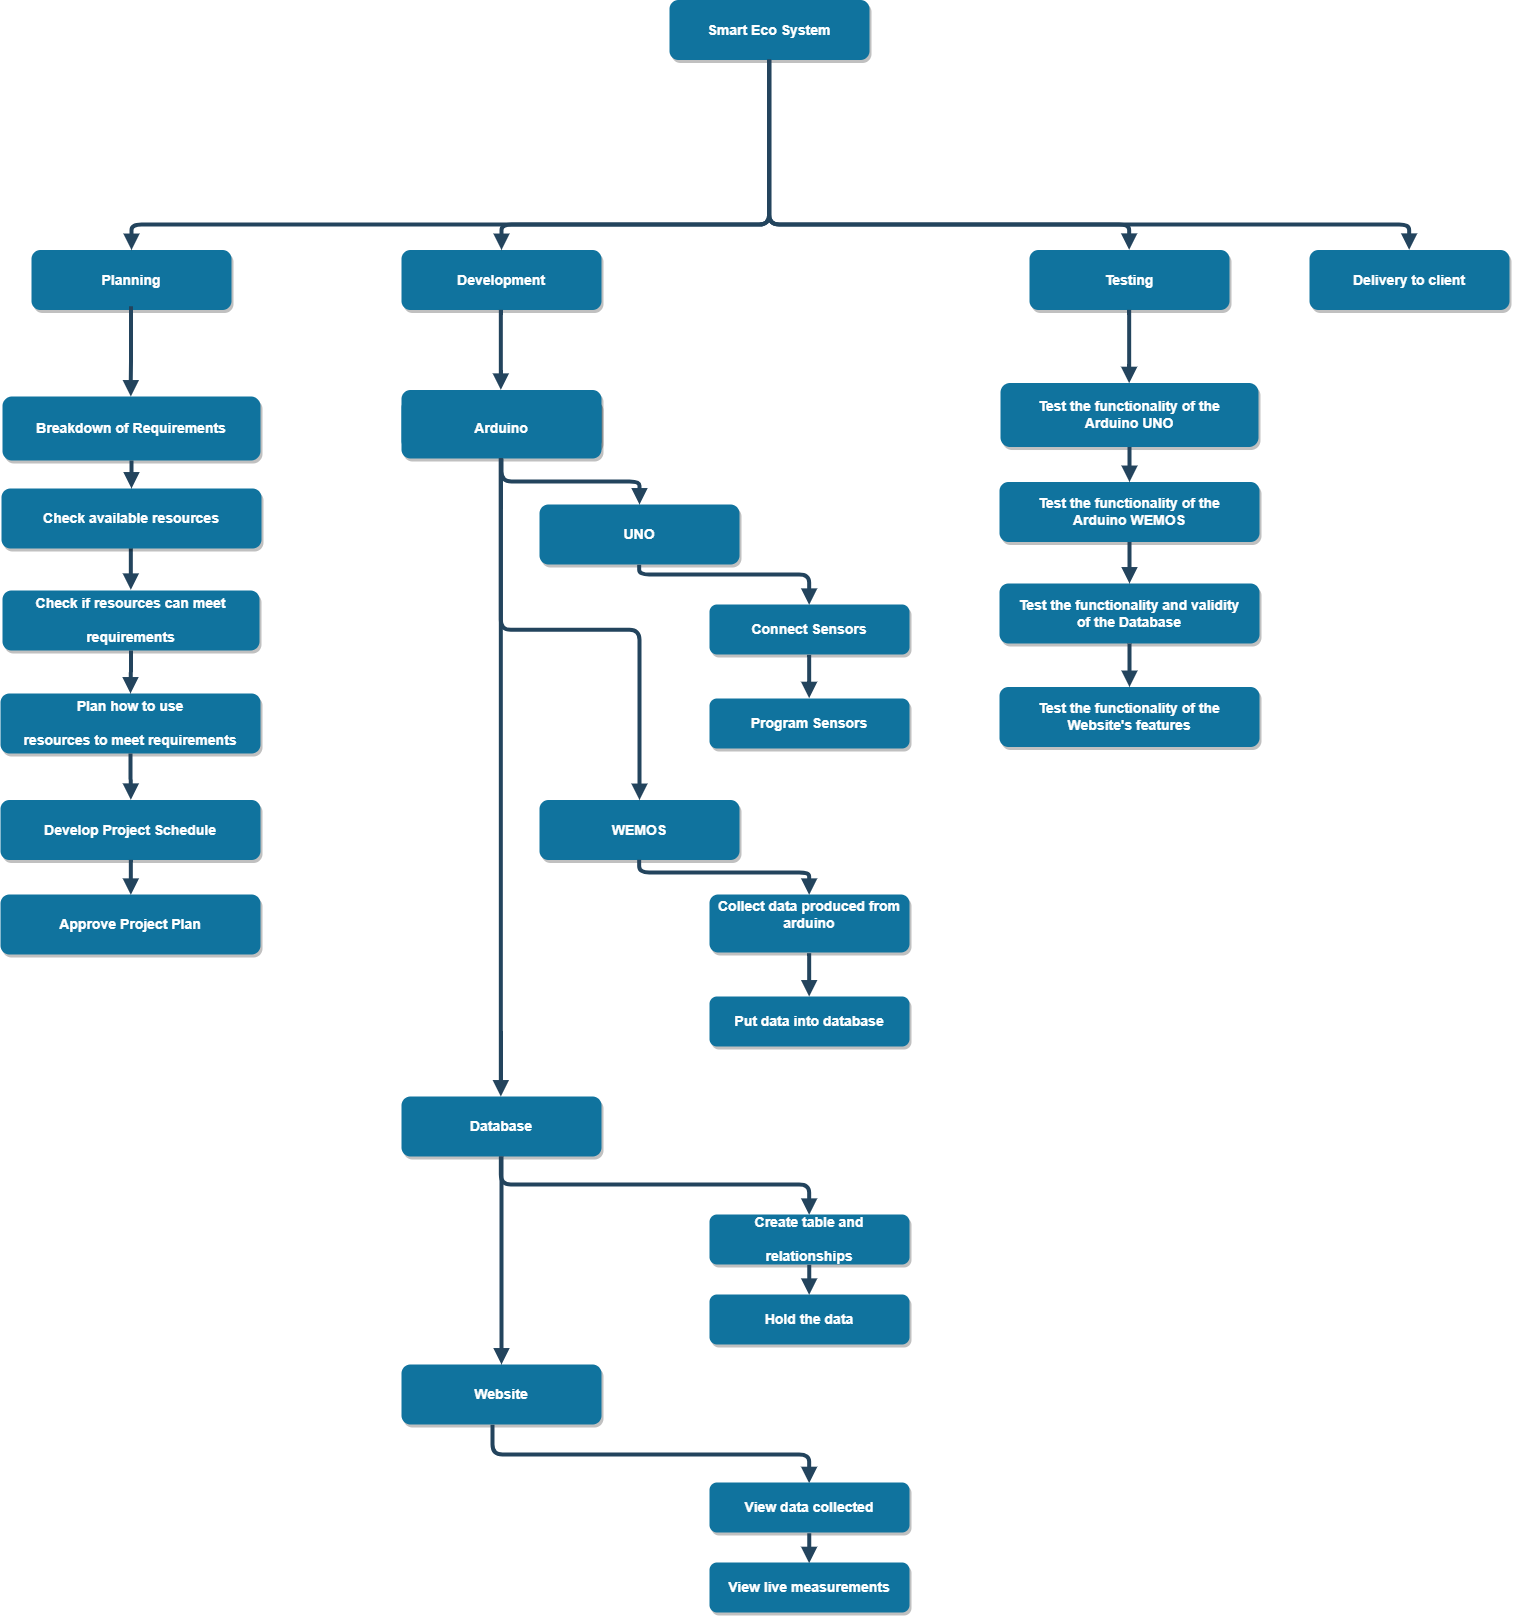

The diagram above was exported from draw.io. Its source (the exported page's mxGraphModel, read from the mxfile embedded in the PNG):
<mxGraphModel dx="1427" dy="843" grid="1" gridSize="10" guides="1" tooltips="1" connect="1" arrows="1" fold="1" page="1" pageScale="1.5" pageWidth="1169" pageHeight="827" background="#ffffff" math="0" shadow="0">
  <root>
    <mxCell id="0" />
    <mxCell id="1" parent="0" />
    <mxCell id="2" value="Smart Eco System" style="rounded=1;fillColor=#10739E;strokeColor=none;shadow=1;gradientColor=none;fontStyle=1;fontColor=#FFFFFF;fontSize=14;" parent="1" vertex="1">
      <mxGeometry x="940" y="205.5" width="200" height="60" as="geometry" />
    </mxCell>
    <mxCell id="4" value="Planning" style="rounded=1;fillColor=#10739E;strokeColor=none;shadow=1;gradientColor=none;fontStyle=1;fontColor=#FFFFFF;fontSize=14;" parent="1" vertex="1">
      <mxGeometry x="302" y="455.5" width="200" height="60" as="geometry" />
    </mxCell>
    <mxCell id="5" value="Development" style="rounded=1;fillColor=#10739E;strokeColor=none;shadow=1;gradientColor=none;fontStyle=1;fontColor=#FFFFFF;fontSize=14;" parent="1" vertex="1">
      <mxGeometry x="672" y="455.5" width="200" height="60" as="geometry" />
    </mxCell>
    <mxCell id="89" value="Development" style="rounded=1;fillColor=#10739E;strokeColor=none;shadow=1;gradientColor=none;fontStyle=1;fontColor=#FFFFFF;fontSize=14;" parent="1" vertex="1">
      <mxGeometry x="672" y="595.5" width="200" height="60" as="geometry" />
    </mxCell>
    <mxCell id="8" value="Breakdown of Requirements" style="rounded=1;fillColor=#10739E;strokeColor=none;shadow=1;gradientColor=none;fontStyle=1;fontColor=#FFFFFF;fontSize=14;" parent="1" vertex="1">
      <mxGeometry x="273" y="602" width="258" height="64" as="geometry" />
    </mxCell>
    <mxCell id="126" style="edgeStyle=orthogonalEdgeStyle;rounded=0;html=1;exitX=0.5;exitY=1;entryX=0.5;entryY=0;jettySize=auto;orthogonalLoop=1;strokeColor=#23445D;strokeWidth=4;endArrow=block;endFill=1;" edge="1" parent="1" source="9" target="10">
      <mxGeometry relative="1" as="geometry" />
    </mxCell>
    <mxCell id="9" value="Check available resources" style="rounded=1;fillColor=#10739E;strokeColor=none;shadow=1;gradientColor=none;fontStyle=1;fontColor=#FFFFFF;fontSize=14;" parent="1" vertex="1">
      <mxGeometry x="272" y="694" width="260" height="60" as="geometry" />
    </mxCell>
    <mxCell id="10" value="Check if resources can meet &#10;&#10;requirements" style="rounded=1;fillColor=#10739E;strokeColor=none;shadow=1;gradientColor=none;fontStyle=1;fontColor=#FFFFFF;fontSize=14;" parent="1" vertex="1">
      <mxGeometry x="273" y="796" width="257" height="60" as="geometry" />
    </mxCell>
    <mxCell id="11" value="Plan how to use &#10;&#10;resources to meet requirements" style="rounded=1;fillColor=#10739E;strokeColor=none;shadow=1;gradientColor=none;fontStyle=1;fontColor=#FFFFFF;fontSize=14;" parent="1" vertex="1">
      <mxGeometry x="271" y="899" width="260" height="60" as="geometry" />
    </mxCell>
    <mxCell id="13" value="Arduino" style="rounded=1;fillColor=#10739E;strokeColor=none;shadow=1;gradientColor=none;fontStyle=1;fontColor=#FFFFFF;fontSize=14;" parent="1" vertex="1">
      <mxGeometry x="672" y="604" width="200" height="60" as="geometry" />
    </mxCell>
    <mxCell id="14" value="Database" style="rounded=1;fillColor=#10739E;strokeColor=none;shadow=1;gradientColor=none;fontStyle=1;fontColor=#FFFFFF;fontSize=14;" parent="1" vertex="1">
      <mxGeometry x="672" y="1302" width="200" height="60" as="geometry" />
    </mxCell>
    <mxCell id="15" value="Website" style="rounded=1;fillColor=#10739E;strokeColor=none;shadow=1;gradientColor=none;fontStyle=1;fontColor=#FFFFFF;fontSize=14;" parent="1" vertex="1">
      <mxGeometry x="672" y="1570" width="200" height="60" as="geometry" />
    </mxCell>
    <mxCell id="30" value="" style="edgeStyle=elbowEdgeStyle;elbow=vertical;strokeWidth=4;endArrow=block;endFill=1;fontStyle=1;strokeColor=#23445D;exitX=0.5;exitY=1;" parent="1" source="2" target="5" edge="1">
      <mxGeometry x="22" y="165.5" width="100" height="100" as="geometry">
        <mxPoint x="772" y="405.5" as="sourcePoint" />
        <mxPoint x="122" y="165.5" as="targetPoint" />
        <Array as="points">
          <mxPoint x="930" y="430" />
        </Array>
      </mxGeometry>
    </mxCell>
    <mxCell id="31" value="" style="edgeStyle=elbowEdgeStyle;elbow=vertical;strokeWidth=4;endArrow=block;endFill=1;fontStyle=1;strokeColor=#23445D;exitX=0.5;exitY=1;" parent="1" source="2" target="4" edge="1">
      <mxGeometry x="22" y="165.5" width="100" height="100" as="geometry">
        <mxPoint x="772" y="405.5" as="sourcePoint" />
        <mxPoint x="122" y="165.5" as="targetPoint" />
        <Array as="points">
          <mxPoint x="760" y="430" />
        </Array>
      </mxGeometry>
    </mxCell>
    <mxCell id="32" value="" style="edgeStyle=elbowEdgeStyle;elbow=vertical;strokeWidth=4;endArrow=block;endFill=1;fontStyle=1;strokeColor=#23445D;entryX=0.5;entryY=0;exitX=0.5;exitY=1;" parent="1" source="2" target="106" edge="1">
      <mxGeometry x="22" y="165.5" width="100" height="100" as="geometry">
        <mxPoint x="772" y="405.5" as="sourcePoint" />
        <mxPoint x="1310" y="470" as="targetPoint" />
        <Array as="points">
          <mxPoint x="1010" y="430" />
        </Array>
      </mxGeometry>
    </mxCell>
    <mxCell id="38" value="" style="edgeStyle=elbowEdgeStyle;elbow=vertical;strokeWidth=4;endArrow=block;endFill=1;fontStyle=1;strokeColor=#23445D;" parent="1" source="8" target="9" edge="1">
      <mxGeometry x="62" y="214" width="100" height="100" as="geometry">
        <mxPoint x="62" y="314" as="sourcePoint" />
        <mxPoint x="162" y="214" as="targetPoint" />
      </mxGeometry>
    </mxCell>
    <mxCell id="40" value="" style="edgeStyle=elbowEdgeStyle;elbow=vertical;strokeWidth=4;endArrow=block;endFill=1;fontStyle=1;strokeColor=#23445D;" parent="1" source="10" target="11" edge="1">
      <mxGeometry x="60" y="234" width="100" height="100" as="geometry">
        <mxPoint x="60" y="334" as="sourcePoint" />
        <mxPoint x="160" y="234" as="targetPoint" />
      </mxGeometry>
    </mxCell>
    <mxCell id="41" value="" style="edgeStyle=elbowEdgeStyle;elbow=vertical;strokeWidth=4;endArrow=block;endFill=1;fontStyle=1;strokeColor=#23445D;entryX=0.5;entryY=0;" parent="1" source="11" target="63" edge="1">
      <mxGeometry x="60" y="244" width="100" height="100" as="geometry">
        <mxPoint x="60" y="344" as="sourcePoint" />
        <mxPoint x="397.9999999999998" y="1024" as="targetPoint" />
      </mxGeometry>
    </mxCell>
    <mxCell id="42" value="" style="edgeStyle=elbowEdgeStyle;elbow=vertical;strokeWidth=4;endArrow=block;endFill=1;fontStyle=1;strokeColor=#23445D;" parent="1" source="13" edge="1">
      <mxGeometry x="110" y="150" width="100" height="100" as="geometry">
        <mxPoint x="110" y="250" as="sourcePoint" />
        <mxPoint x="910" y="710" as="targetPoint" />
      </mxGeometry>
    </mxCell>
    <mxCell id="43" value="" style="edgeStyle=elbowEdgeStyle;elbow=vertical;strokeWidth=4;endArrow=block;endFill=1;fontStyle=1;strokeColor=#23445D;" parent="1" source="14" target="15" edge="1">
      <mxGeometry x="48" y="816" width="100" height="100" as="geometry">
        <mxPoint x="48" y="916" as="sourcePoint" />
        <mxPoint x="148" y="816" as="targetPoint" />
      </mxGeometry>
    </mxCell>
    <mxCell id="62" value="Approve Project Plan" style="rounded=1;fillColor=#10739E;strokeColor=none;shadow=1;gradientColor=none;fontStyle=1;fontColor=#FFFFFF;fontSize=14;" parent="1" vertex="1">
      <mxGeometry x="271" y="1100" width="260" height="60" as="geometry" />
    </mxCell>
    <mxCell id="63" value="Develop Project Schedule" style="rounded=1;fillColor=#10739E;strokeColor=none;shadow=1;gradientColor=none;fontStyle=1;fontColor=#FFFFFF;fontSize=14;" parent="1" vertex="1">
      <mxGeometry x="271" y="1005.5" width="260" height="60" as="geometry" />
    </mxCell>
    <mxCell id="66" value="UNO" style="rounded=1;fillColor=#10739E;strokeColor=none;shadow=1;gradientColor=none;fontStyle=1;fontColor=#FFFFFF;fontSize=14;" parent="1" vertex="1">
      <mxGeometry x="810" y="710" width="200" height="60" as="geometry" />
    </mxCell>
    <mxCell id="67" value="WEMOS" style="rounded=1;fillColor=#10739E;strokeColor=none;shadow=1;gradientColor=none;fontStyle=1;fontColor=#FFFFFF;fontSize=14;" parent="1" vertex="1">
      <mxGeometry x="810" y="1005.5" width="200" height="60" as="geometry" />
    </mxCell>
    <mxCell id="68" value="Connect Sensors" style="rounded=1;fillColor=#10739E;strokeColor=none;shadow=1;gradientColor=none;fontStyle=1;fontColor=#FFFFFF;fontSize=14;" parent="1" vertex="1">
      <mxGeometry x="980" y="810" width="200" height="50" as="geometry" />
    </mxCell>
    <mxCell id="73" value="Program Sensors" style="rounded=1;fillColor=#10739E;strokeColor=none;shadow=1;gradientColor=none;fontStyle=1;fontColor=#FFFFFF;fontSize=14;" parent="1" vertex="1">
      <mxGeometry x="980" y="904" width="200" height="50" as="geometry" />
    </mxCell>
    <mxCell id="69" value="" style="edgeStyle=elbowEdgeStyle;elbow=vertical;strokeWidth=4;endArrow=block;endFill=1;fontStyle=1;strokeColor=#23445D;entryX=0.5;entryY=0;exitX=0.5;exitY=1;" parent="1" source="66" target="68" edge="1">
      <mxGeometry x="298" y="250" width="100" height="100" as="geometry">
        <mxPoint x="960" y="764" as="sourcePoint" />
        <mxPoint x="1098" y="810" as="targetPoint" />
        <Array as="points">
          <mxPoint x="1000" y="780" />
        </Array>
      </mxGeometry>
    </mxCell>
    <mxCell id="76" value="" style="edgeStyle=elbowEdgeStyle;elbow=vertical;strokeWidth=4;endArrow=block;endFill=1;fontStyle=1;strokeColor=#23445D;entryX=0.5;entryY=0;exitX=0.5;exitY=1;" parent="1" source="68" target="73" edge="1">
      <mxGeometry x="138.5" y="318" width="100" height="100" as="geometry">
        <mxPoint x="750.2142857142858" y="838.4285714285716" as="sourcePoint" />
        <mxPoint x="920.2142857142858" y="878.4285714285716" as="targetPoint" />
        <Array as="points">
          <mxPoint x="1080" y="880" />
        </Array>
      </mxGeometry>
    </mxCell>
    <mxCell id="81" value="" style="edgeStyle=elbowEdgeStyle;elbow=vertical;strokeWidth=4;endArrow=block;endFill=1;fontStyle=1;strokeColor=#23445D;exitX=0.5;exitY=1;" parent="1" source="13" target="67" edge="1">
      <mxGeometry x="100" y="328.5" width="100" height="100" as="geometry">
        <mxPoint x="762" y="842.5" as="sourcePoint" />
        <mxPoint x="900" y="888.5" as="targetPoint" />
      </mxGeometry>
    </mxCell>
    <mxCell id="82" value="Collect data produced from&#10;arduino&#10; " style="rounded=1;fillColor=#10739E;strokeColor=none;shadow=1;gradientColor=none;fontStyle=1;fontColor=#FFFFFF;fontSize=14;" parent="1" vertex="1">
      <mxGeometry x="980" y="1100" width="200" height="58" as="geometry" />
    </mxCell>
    <mxCell id="83" value="Put data into database" style="rounded=1;fillColor=#10739E;strokeColor=none;shadow=1;gradientColor=none;fontStyle=1;fontColor=#FFFFFF;fontSize=14;" parent="1" vertex="1">
      <mxGeometry x="980" y="1202" width="200" height="50" as="geometry" />
    </mxCell>
    <mxCell id="84" value="" style="edgeStyle=elbowEdgeStyle;elbow=vertical;strokeWidth=4;endArrow=block;endFill=1;fontStyle=1;strokeColor=#23445D;entryX=0.5;entryY=0;exitX=0.5;exitY=1;" parent="1" source="67" target="82" edge="1">
      <mxGeometry x="278.5" y="548" width="100" height="100" as="geometry">
        <mxPoint x="890.2142857142858" y="1068.4285714285716" as="sourcePoint" />
        <mxPoint x="1078.5" y="1108" as="targetPoint" />
        <Array as="points">
          <mxPoint x="980.5" y="1078" />
        </Array>
      </mxGeometry>
    </mxCell>
    <mxCell id="85" value="" style="edgeStyle=elbowEdgeStyle;elbow=vertical;strokeWidth=4;endArrow=block;endFill=1;fontStyle=1;strokeColor=#23445D;entryX=0.5;entryY=0;exitX=0.5;exitY=1;" parent="1" source="82" target="83" edge="1">
      <mxGeometry x="138.5" y="616" width="100" height="100" as="geometry">
        <mxPoint x="750.2142857142858" y="1136.4285714285716" as="sourcePoint" />
        <mxPoint x="920.2142857142858" y="1176.4285714285716" as="targetPoint" />
        <Array as="points">
          <mxPoint x="1080" y="1178" />
        </Array>
      </mxGeometry>
    </mxCell>
    <mxCell id="93" value="" style="edgeStyle=elbowEdgeStyle;elbow=vertical;strokeWidth=4;endArrow=block;endFill=1;fontStyle=1;strokeColor=#23445D;exitX=0.5;exitY=1;entryX=0.5;entryY=0;" parent="1" source="5" target="89" edge="1">
      <mxGeometry x="20.5" y="418" width="100" height="100" as="geometry">
        <mxPoint x="770.5" y="518" as="sourcePoint" />
        <mxPoint x="810" y="570" as="targetPoint" />
      </mxGeometry>
    </mxCell>
    <mxCell id="96" value="" style="edgeStyle=elbowEdgeStyle;elbow=vertical;strokeWidth=4;endArrow=block;endFill=1;fontStyle=1;strokeColor=#23445D;entryX=0.5;entryY=0;exitX=0.5;exitY=1;" parent="1" source="13" target="14" edge="1">
      <mxGeometry x="-12.5" y="404" width="100" height="100" as="geometry">
        <mxPoint x="780" y="680" as="sourcePoint" />
        <mxPoint x="797.5" y="1081" as="targetPoint" />
      </mxGeometry>
    </mxCell>
    <mxCell id="97" value="" style="edgeStyle=elbowEdgeStyle;elbow=vertical;strokeWidth=4;endArrow=block;endFill=1;fontStyle=1;strokeColor=#23445D;exitX=0.5;exitY=1;entryX=0.5;entryY=0;" parent="1" source="14" target="98" edge="1">
      <mxGeometry x="378" y="1054" width="100" height="100" as="geometry">
        <mxPoint x="1050" y="1389.1666666666667" as="sourcePoint" />
        <mxPoint x="1080" y="1420" as="targetPoint" />
        <Array as="points">
          <mxPoint x="910" y="1390" />
        </Array>
      </mxGeometry>
    </mxCell>
    <mxCell id="98" value="Create table and &#10;&#10;relationships" style="rounded=1;fillColor=#10739E;strokeColor=none;shadow=1;gradientColor=none;fontStyle=1;fontColor=#FFFFFF;fontSize=14;" parent="1" vertex="1">
      <mxGeometry x="980" y="1420" width="200" height="50" as="geometry" />
    </mxCell>
    <mxCell id="99" value="Hold the data" style="rounded=1;fillColor=#10739E;strokeColor=none;shadow=1;gradientColor=none;fontStyle=1;fontColor=#FFFFFF;fontSize=14;" parent="1" vertex="1">
      <mxGeometry x="980" y="1500" width="200" height="50" as="geometry" />
    </mxCell>
    <mxCell id="100" value="" style="edgeStyle=elbowEdgeStyle;elbow=vertical;strokeWidth=4;endArrow=block;endFill=1;fontStyle=1;strokeColor=#23445D;entryX=0.5;entryY=0;exitX=0.5;exitY=1;" parent="1" source="98" target="99" edge="1">
      <mxGeometry x="379" y="964" width="100" height="100" as="geometry">
        <mxPoint x="1320.071428571429" y="1505.5714285714287" as="sourcePoint" />
        <mxPoint x="1320.071428571429" y="1549.857142857143" as="targetPoint" />
        <Array as="points">
          <mxPoint x="1110" y="1490" />
        </Array>
      </mxGeometry>
    </mxCell>
    <mxCell id="102" value="" style="edgeStyle=elbowEdgeStyle;elbow=vertical;strokeWidth=4;endArrow=block;endFill=1;fontStyle=1;strokeColor=#23445D;exitX=0.459;exitY=1.007;entryX=0.5;entryY=0;exitPerimeter=0;" parent="1" source="15" target="103" edge="1">
      <mxGeometry x="356" y="1372" width="100" height="100" as="geometry">
        <mxPoint x="750.4285714285716" y="1679.8571428571431" as="sourcePoint" />
        <mxPoint x="1058" y="1738" as="targetPoint" />
        <Array as="points">
          <mxPoint x="930" y="1660" />
        </Array>
      </mxGeometry>
    </mxCell>
    <mxCell id="103" value="View data collected" style="rounded=1;fillColor=#10739E;strokeColor=none;shadow=1;gradientColor=none;fontStyle=1;fontColor=#FFFFFF;fontSize=14;" parent="1" vertex="1">
      <mxGeometry x="980" y="1688" width="200" height="50" as="geometry" />
    </mxCell>
    <mxCell id="104" value="View live measurements" style="rounded=1;fillColor=#10739E;strokeColor=none;shadow=1;gradientColor=none;fontStyle=1;fontColor=#FFFFFF;fontSize=14;" parent="1" vertex="1">
      <mxGeometry x="980" y="1768" width="200" height="50" as="geometry" />
    </mxCell>
    <mxCell id="105" value="" style="edgeStyle=elbowEdgeStyle;elbow=vertical;strokeWidth=4;endArrow=block;endFill=1;fontStyle=1;strokeColor=#23445D;entryX=0.5;entryY=0;exitX=0.5;exitY=1;" parent="1" source="103" target="104" edge="1">
      <mxGeometry x="357" y="1232" width="100" height="100" as="geometry">
        <mxPoint x="1298.071428571429" y="1773.5714285714287" as="sourcePoint" />
        <mxPoint x="1298.071428571429" y="1817.857142857143" as="targetPoint" />
        <Array as="points">
          <mxPoint x="1088" y="1758" />
        </Array>
      </mxGeometry>
    </mxCell>
    <mxCell id="106" value="Testing" style="rounded=1;fillColor=#10739E;strokeColor=none;shadow=1;gradientColor=none;fontStyle=1;fontColor=#FFFFFF;fontSize=14;" parent="1" vertex="1">
      <mxGeometry x="1300" y="455.5" width="200" height="60" as="geometry" />
    </mxCell>
    <mxCell id="107" value="" style="edgeStyle=elbowEdgeStyle;elbow=vertical;strokeWidth=4;endArrow=block;endFill=1;fontStyle=1;strokeColor=#23445D;exitX=0.5;exitY=1;entryX=0.5;entryY=0;" parent="1" target="8" edge="1">
      <mxGeometry x="-350.5" y="413.5" width="100" height="100" as="geometry">
        <mxPoint x="401.42857142857156" y="511.6428571428571" as="sourcePoint" />
        <mxPoint x="401.42857142857156" y="600.2142857142858" as="targetPoint" />
      </mxGeometry>
    </mxCell>
    <mxCell id="110" value="" style="edgeStyle=elbowEdgeStyle;elbow=vertical;strokeWidth=4;endArrow=block;endFill=1;fontStyle=1;strokeColor=#23445D;exitX=0.5;exitY=1;entryX=0.5;entryY=0;" parent="1" source="63" target="62" edge="1">
      <mxGeometry x="-44" y="1002" width="100" height="100" as="geometry">
        <mxPoint x="707.9285714285716" y="1100.142857142857" as="sourcePoint" />
        <mxPoint x="707.9285714285716" y="1188.7142857142858" as="targetPoint" />
      </mxGeometry>
    </mxCell>
    <mxCell id="111" value="Test the functionality of the&#10; Arduino UNO" style="rounded=1;fillColor=#10739E;strokeColor=none;shadow=1;gradientColor=none;fontStyle=1;fontColor=#FFFFFF;fontSize=14;" parent="1" vertex="1">
      <mxGeometry x="1271" y="588.5" width="258" height="64" as="geometry" />
    </mxCell>
    <mxCell id="112" value="Test the functionality of the&#10; Arduino WEMOS" style="rounded=1;fillColor=#10739E;strokeColor=none;shadow=1;gradientColor=none;fontStyle=1;fontColor=#FFFFFF;fontSize=14;" parent="1" vertex="1">
      <mxGeometry x="1270" y="687.5" width="260" height="60" as="geometry" />
    </mxCell>
    <mxCell id="113" value="Test the functionality and validity&#10; of the Database" style="rounded=1;fillColor=#10739E;strokeColor=none;shadow=1;gradientColor=none;fontStyle=1;fontColor=#FFFFFF;fontSize=14;" parent="1" vertex="1">
      <mxGeometry x="1270" y="789" width="260" height="60" as="geometry" />
    </mxCell>
    <mxCell id="114" value="Test the functionality of the&#10;Website's features" style="rounded=1;fillColor=#10739E;strokeColor=none;shadow=1;gradientColor=none;fontStyle=1;fontColor=#FFFFFF;fontSize=14;" parent="1" vertex="1">
      <mxGeometry x="1270" y="892.5" width="260" height="60" as="geometry" />
    </mxCell>
    <mxCell id="115" value="" style="edgeStyle=elbowEdgeStyle;elbow=vertical;strokeWidth=4;endArrow=block;endFill=1;fontStyle=1;strokeColor=#23445D;" parent="1" source="111" target="112" edge="1">
      <mxGeometry x="1078" y="207.5" width="100" height="100" as="geometry">
        <mxPoint x="1078" y="307.5" as="sourcePoint" />
        <mxPoint x="1178" y="207.5" as="targetPoint" />
      </mxGeometry>
    </mxCell>
    <mxCell id="116" value="" style="edgeStyle=elbowEdgeStyle;elbow=vertical;strokeWidth=4;endArrow=block;endFill=1;fontStyle=1;strokeColor=#23445D;" parent="1" source="112" target="113" edge="1">
      <mxGeometry x="1078" y="217.5" width="100" height="100" as="geometry">
        <mxPoint x="1078" y="317.5" as="sourcePoint" />
        <mxPoint x="1178" y="217.5" as="targetPoint" />
      </mxGeometry>
    </mxCell>
    <mxCell id="117" value="" style="edgeStyle=elbowEdgeStyle;elbow=vertical;strokeWidth=4;endArrow=block;endFill=1;fontStyle=1;strokeColor=#23445D;" parent="1" source="113" target="114" edge="1">
      <mxGeometry x="1078" y="227.5" width="100" height="100" as="geometry">
        <mxPoint x="1078" y="327.5" as="sourcePoint" />
        <mxPoint x="1178" y="227.5" as="targetPoint" />
      </mxGeometry>
    </mxCell>
    <mxCell id="121" value="" style="edgeStyle=elbowEdgeStyle;elbow=vertical;strokeWidth=4;endArrow=block;endFill=1;fontStyle=1;strokeColor=#23445D;exitX=0.5;exitY=1;entryX=0.5;entryY=0;" parent="1" source="106" target="111" edge="1">
      <mxGeometry x="647" y="431" width="100" height="100" as="geometry">
        <mxPoint x="1398.9285714285716" y="529.1428571428571" as="sourcePoint" />
        <mxPoint x="1398.9285714285716" y="617.7142857142858" as="targetPoint" />
      </mxGeometry>
    </mxCell>
    <mxCell id="124" value="Delivery to client" style="rounded=1;fillColor=#10739E;strokeColor=none;shadow=1;gradientColor=none;fontStyle=1;fontColor=#FFFFFF;fontSize=14;" parent="1" vertex="1">
      <mxGeometry x="1580" y="455.5" width="200" height="60" as="geometry" />
    </mxCell>
    <mxCell id="125" value="" style="edgeStyle=elbowEdgeStyle;elbow=vertical;strokeWidth=4;endArrow=block;endFill=1;fontStyle=1;strokeColor=#23445D;entryX=0.5;entryY=0;exitX=0.5;exitY=1;" parent="1" source="2" target="124" edge="1">
      <mxGeometry x="280" y="80" width="100" height="100" as="geometry">
        <mxPoint x="1030" y="320" as="sourcePoint" />
        <mxPoint x="1658" y="370.5" as="targetPoint" />
        <Array as="points">
          <mxPoint x="1270" y="430" />
        </Array>
      </mxGeometry>
    </mxCell>
  </root>
</mxGraphModel>